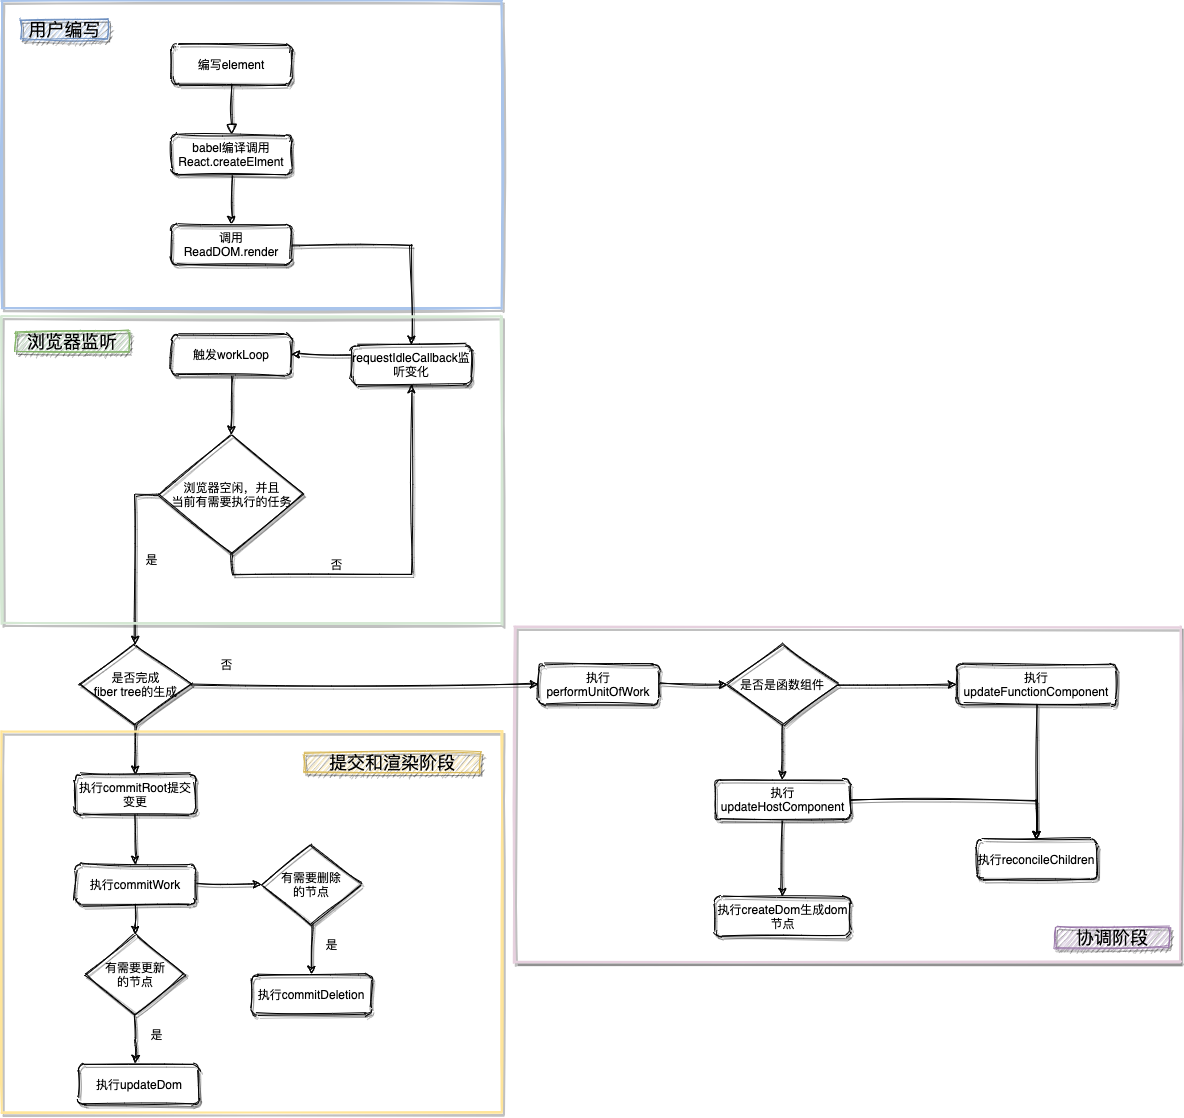

The diagram above was exported from draw.io. Its source (the exported page's mxGraphModel, read from the mxfile embedded in the PNG):
<mxGraphModel dx="1701" dy="1016" grid="0" gridSize="10" guides="1" tooltips="1" connect="1" arrows="1" fold="1" page="0" pageScale="1" pageWidth="827" pageHeight="1169" background="none" math="0" shadow="0">
  <root>
    <mxCell id="WIyWlLk6GJQsqaUBKTNV-0" />
    <mxCell id="WIyWlLk6GJQsqaUBKTNV-1" parent="WIyWlLk6GJQsqaUBKTNV-0" />
    <mxCell id="JOS0EZaL33iHTVfQNhzw-9" value="" style="rounded=0;whiteSpace=wrap;html=1;shadow=1;glass=0;sketch=1;strokeColor=#E6D0DE;strokeWidth=2;" vertex="1" parent="WIyWlLk6GJQsqaUBKTNV-1">
      <mxGeometry x="503" y="662.5" width="666" height="335" as="geometry" />
    </mxCell>
    <mxCell id="JOS0EZaL33iHTVfQNhzw-1" value="" style="rounded=0;whiteSpace=wrap;html=1;shadow=1;glass=0;sketch=1;fillColor=none;strokeColor=#A9C4EB;strokeWidth=2;" vertex="1" parent="WIyWlLk6GJQsqaUBKTNV-1">
      <mxGeometry x="-10" y="36.5" width="500" height="307" as="geometry" />
    </mxCell>
    <mxCell id="WIyWlLk6GJQsqaUBKTNV-2" value="" style="rounded=0;html=1;jettySize=auto;orthogonalLoop=1;fontSize=11;endArrow=block;endFill=0;endSize=8;strokeWidth=1;shadow=1;labelBackgroundColor=none;edgeStyle=orthogonalEdgeStyle;sketch=1;" parent="WIyWlLk6GJQsqaUBKTNV-1" source="WIyWlLk6GJQsqaUBKTNV-3" edge="1">
      <mxGeometry relative="1" as="geometry">
        <mxPoint x="220" y="170" as="targetPoint" />
      </mxGeometry>
    </mxCell>
    <mxCell id="WIyWlLk6GJQsqaUBKTNV-3" value="编写element" style="rounded=1;whiteSpace=wrap;html=1;fontSize=12;glass=0;strokeWidth=1;shadow=1;sketch=1;" parent="WIyWlLk6GJQsqaUBKTNV-1" vertex="1">
      <mxGeometry x="160" y="80" width="120" height="40" as="geometry" />
    </mxCell>
    <mxCell id="W2RUub8L4OePrlqX72wK-4" style="edgeStyle=orthogonalEdgeStyle;rounded=0;orthogonalLoop=1;jettySize=auto;html=1;exitX=0.5;exitY=1;exitDx=0;exitDy=0;shadow=1;sketch=1;" parent="WIyWlLk6GJQsqaUBKTNV-1" source="W2RUub8L4OePrlqX72wK-1" target="W2RUub8L4OePrlqX72wK-2" edge="1">
      <mxGeometry relative="1" as="geometry" />
    </mxCell>
    <mxCell id="W2RUub8L4OePrlqX72wK-1" value="babel编译调用React.createElment" style="rounded=1;whiteSpace=wrap;html=1;fontSize=12;glass=0;strokeWidth=1;shadow=1;sketch=1;" parent="WIyWlLk6GJQsqaUBKTNV-1" vertex="1">
      <mxGeometry x="160" y="170" width="120" height="40" as="geometry" />
    </mxCell>
    <mxCell id="W2RUub8L4OePrlqX72wK-26" style="edgeStyle=orthogonalEdgeStyle;rounded=0;orthogonalLoop=1;jettySize=auto;html=1;exitX=1;exitY=0.5;exitDx=0;exitDy=0;entryX=0.5;entryY=0;entryDx=0;entryDy=0;shadow=1;sketch=1;" parent="WIyWlLk6GJQsqaUBKTNV-1" source="W2RUub8L4OePrlqX72wK-2" target="W2RUub8L4OePrlqX72wK-11" edge="1">
      <mxGeometry relative="1" as="geometry" />
    </mxCell>
    <mxCell id="W2RUub8L4OePrlqX72wK-2" value="调用ReadDOM.render" style="rounded=1;whiteSpace=wrap;html=1;fontSize=12;glass=0;strokeWidth=1;shadow=1;sketch=1;" parent="WIyWlLk6GJQsqaUBKTNV-1" vertex="1">
      <mxGeometry x="160" y="260" width="120" height="40" as="geometry" />
    </mxCell>
    <mxCell id="W2RUub8L4OePrlqX72wK-9" style="edgeStyle=orthogonalEdgeStyle;rounded=0;orthogonalLoop=1;jettySize=auto;html=1;exitX=0.5;exitY=1;exitDx=0;exitDy=0;entryX=0.5;entryY=0;entryDx=0;entryDy=0;shadow=1;sketch=1;" parent="WIyWlLk6GJQsqaUBKTNV-1" source="W2RUub8L4OePrlqX72wK-5" target="W2RUub8L4OePrlqX72wK-8" edge="1">
      <mxGeometry relative="1" as="geometry" />
    </mxCell>
    <mxCell id="W2RUub8L4OePrlqX72wK-5" value="触发workLoop" style="rounded=1;whiteSpace=wrap;html=1;fontSize=12;glass=0;strokeWidth=1;shadow=1;sketch=1;" parent="WIyWlLk6GJQsqaUBKTNV-1" vertex="1">
      <mxGeometry x="160" y="370" width="120" height="40" as="geometry" />
    </mxCell>
    <mxCell id="W2RUub8L4OePrlqX72wK-19" style="edgeStyle=orthogonalEdgeStyle;rounded=0;orthogonalLoop=1;jettySize=auto;html=1;exitX=0;exitY=0.5;exitDx=0;exitDy=0;entryX=0.5;entryY=0;entryDx=0;entryDy=0;shadow=1;sketch=1;" parent="WIyWlLk6GJQsqaUBKTNV-1" source="W2RUub8L4OePrlqX72wK-8" target="W2RUub8L4OePrlqX72wK-22" edge="1">
      <mxGeometry relative="1" as="geometry">
        <mxPoint x="110" y="680" as="targetPoint" />
      </mxGeometry>
    </mxCell>
    <mxCell id="W2RUub8L4OePrlqX72wK-28" style="edgeStyle=orthogonalEdgeStyle;rounded=0;orthogonalLoop=1;jettySize=auto;html=1;exitX=0.5;exitY=1;exitDx=0;exitDy=0;entryX=0.5;entryY=1;entryDx=0;entryDy=0;shadow=1;sketch=1;" parent="WIyWlLk6GJQsqaUBKTNV-1" source="W2RUub8L4OePrlqX72wK-8" target="W2RUub8L4OePrlqX72wK-11" edge="1">
      <mxGeometry relative="1" as="geometry" />
    </mxCell>
    <mxCell id="W2RUub8L4OePrlqX72wK-8" value="浏览器空闲，并且&lt;br&gt;当前有需要执行的任务" style="rhombus;whiteSpace=wrap;html=1;shadow=1;sketch=1;" parent="WIyWlLk6GJQsqaUBKTNV-1" vertex="1">
      <mxGeometry x="147.5" y="470" width="145" height="120" as="geometry" />
    </mxCell>
    <mxCell id="W2RUub8L4OePrlqX72wK-27" style="edgeStyle=orthogonalEdgeStyle;rounded=0;orthogonalLoop=1;jettySize=auto;html=1;exitX=0;exitY=0.25;exitDx=0;exitDy=0;entryX=1;entryY=0.5;entryDx=0;entryDy=0;shadow=1;sketch=1;" parent="WIyWlLk6GJQsqaUBKTNV-1" source="W2RUub8L4OePrlqX72wK-11" target="W2RUub8L4OePrlqX72wK-5" edge="1">
      <mxGeometry relative="1" as="geometry" />
    </mxCell>
    <mxCell id="W2RUub8L4OePrlqX72wK-11" value="requestIdleCallback监听变化" style="rounded=1;whiteSpace=wrap;html=1;fontSize=12;glass=0;strokeWidth=1;shadow=1;sketch=1;" parent="WIyWlLk6GJQsqaUBKTNV-1" vertex="1">
      <mxGeometry x="340" y="380" width="120" height="40" as="geometry" />
    </mxCell>
    <mxCell id="W2RUub8L4OePrlqX72wK-21" value="是" style="text;html=1;align=center;verticalAlign=middle;resizable=0;points=[];autosize=1;shadow=1;sketch=1;" parent="WIyWlLk6GJQsqaUBKTNV-1" vertex="1">
      <mxGeometry x="125" y="585" width="30" height="20" as="geometry" />
    </mxCell>
    <mxCell id="W2RUub8L4OePrlqX72wK-24" style="edgeStyle=orthogonalEdgeStyle;rounded=0;orthogonalLoop=1;jettySize=auto;html=1;exitX=1;exitY=0.5;exitDx=0;exitDy=0;entryX=0;entryY=0.5;entryDx=0;entryDy=0;shadow=1;sketch=1;" parent="WIyWlLk6GJQsqaUBKTNV-1" source="W2RUub8L4OePrlqX72wK-22" target="W2RUub8L4OePrlqX72wK-23" edge="1">
      <mxGeometry relative="1" as="geometry" />
    </mxCell>
    <mxCell id="W2RUub8L4OePrlqX72wK-31" style="edgeStyle=orthogonalEdgeStyle;rounded=0;orthogonalLoop=1;jettySize=auto;html=1;exitX=0.5;exitY=1;exitDx=0;exitDy=0;entryX=0.5;entryY=0;entryDx=0;entryDy=0;shadow=1;sketch=1;" parent="WIyWlLk6GJQsqaUBKTNV-1" source="W2RUub8L4OePrlqX72wK-22" target="W2RUub8L4OePrlqX72wK-30" edge="1">
      <mxGeometry relative="1" as="geometry" />
    </mxCell>
    <mxCell id="W2RUub8L4OePrlqX72wK-22" value="是否完成&lt;br&gt;fiber tree的生成" style="rhombus;whiteSpace=wrap;html=1;shadow=1;sketch=1;" parent="WIyWlLk6GJQsqaUBKTNV-1" vertex="1">
      <mxGeometry x="67.5" y="680" width="112.5" height="80" as="geometry" />
    </mxCell>
    <mxCell id="W2RUub8L4OePrlqX72wK-33" style="edgeStyle=orthogonalEdgeStyle;rounded=0;orthogonalLoop=1;jettySize=auto;html=1;exitX=1;exitY=0.5;exitDx=0;exitDy=0;entryX=0;entryY=0.5;entryDx=0;entryDy=0;shadow=1;sketch=1;" parent="WIyWlLk6GJQsqaUBKTNV-1" source="W2RUub8L4OePrlqX72wK-23" target="W2RUub8L4OePrlqX72wK-32" edge="1">
      <mxGeometry relative="1" as="geometry" />
    </mxCell>
    <mxCell id="W2RUub8L4OePrlqX72wK-23" value="执行performUnitOfWork" style="rounded=1;whiteSpace=wrap;html=1;fontSize=12;glass=0;strokeWidth=1;shadow=1;sketch=1;" parent="WIyWlLk6GJQsqaUBKTNV-1" vertex="1">
      <mxGeometry x="527" y="700" width="120" height="40" as="geometry" />
    </mxCell>
    <mxCell id="W2RUub8L4OePrlqX72wK-25" value="否" style="text;html=1;align=center;verticalAlign=middle;resizable=0;points=[];autosize=1;shadow=1;sketch=1;" parent="WIyWlLk6GJQsqaUBKTNV-1" vertex="1">
      <mxGeometry x="200" y="690" width="30" height="20" as="geometry" />
    </mxCell>
    <mxCell id="W2RUub8L4OePrlqX72wK-29" value="否" style="text;html=1;align=center;verticalAlign=middle;resizable=0;points=[];autosize=1;shadow=1;sketch=1;" parent="WIyWlLk6GJQsqaUBKTNV-1" vertex="1">
      <mxGeometry x="310" y="590" width="30" height="20" as="geometry" />
    </mxCell>
    <mxCell id="W2RUub8L4OePrlqX72wK-42" style="edgeStyle=orthogonalEdgeStyle;rounded=0;orthogonalLoop=1;jettySize=auto;html=1;exitX=0.5;exitY=1;exitDx=0;exitDy=0;entryX=0.5;entryY=0;entryDx=0;entryDy=0;shadow=1;sketch=1;" parent="WIyWlLk6GJQsqaUBKTNV-1" source="W2RUub8L4OePrlqX72wK-30" target="W2RUub8L4OePrlqX72wK-41" edge="1">
      <mxGeometry relative="1" as="geometry" />
    </mxCell>
    <mxCell id="W2RUub8L4OePrlqX72wK-30" value="执行commitRoot提交变更" style="rounded=1;whiteSpace=wrap;html=1;fontSize=12;glass=0;strokeWidth=1;shadow=1;sketch=1;" parent="WIyWlLk6GJQsqaUBKTNV-1" vertex="1">
      <mxGeometry x="63.75" y="810" width="120" height="40" as="geometry" />
    </mxCell>
    <mxCell id="W2RUub8L4OePrlqX72wK-35" style="edgeStyle=orthogonalEdgeStyle;orthogonalLoop=1;jettySize=auto;html=1;exitX=1;exitY=0.5;exitDx=0;exitDy=0;entryX=0;entryY=0.5;entryDx=0;entryDy=0;shadow=1;sketch=1;rounded=0;" parent="WIyWlLk6GJQsqaUBKTNV-1" source="W2RUub8L4OePrlqX72wK-32" target="W2RUub8L4OePrlqX72wK-34" edge="1">
      <mxGeometry relative="1" as="geometry" />
    </mxCell>
    <mxCell id="W2RUub8L4OePrlqX72wK-37" style="edgeStyle=orthogonalEdgeStyle;rounded=0;orthogonalLoop=1;jettySize=auto;html=1;exitX=0.5;exitY=1;exitDx=0;exitDy=0;entryX=0.5;entryY=0;entryDx=0;entryDy=0;shadow=1;sketch=1;" parent="WIyWlLk6GJQsqaUBKTNV-1" source="W2RUub8L4OePrlqX72wK-32" target="W2RUub8L4OePrlqX72wK-36" edge="1">
      <mxGeometry relative="1" as="geometry" />
    </mxCell>
    <mxCell id="W2RUub8L4OePrlqX72wK-32" value="是否是函数组件" style="rhombus;whiteSpace=wrap;html=1;shadow=1;sketch=1;" parent="WIyWlLk6GJQsqaUBKTNV-1" vertex="1">
      <mxGeometry x="716" y="680" width="110" height="80" as="geometry" />
    </mxCell>
    <mxCell id="W2RUub8L4OePrlqX72wK-40" style="edgeStyle=orthogonalEdgeStyle;rounded=0;orthogonalLoop=1;jettySize=auto;html=1;entryX=0.5;entryY=0;entryDx=0;entryDy=0;shadow=1;sketch=1;" parent="WIyWlLk6GJQsqaUBKTNV-1" source="W2RUub8L4OePrlqX72wK-34" target="W2RUub8L4OePrlqX72wK-38" edge="1">
      <mxGeometry relative="1" as="geometry" />
    </mxCell>
    <mxCell id="W2RUub8L4OePrlqX72wK-34" value="执行updateFunctionComponent" style="rounded=1;whiteSpace=wrap;html=1;fontSize=12;glass=0;strokeWidth=1;shadow=1;sketch=1;" parent="WIyWlLk6GJQsqaUBKTNV-1" vertex="1">
      <mxGeometry x="945" y="700" width="160" height="40" as="geometry" />
    </mxCell>
    <mxCell id="W2RUub8L4OePrlqX72wK-39" style="edgeStyle=orthogonalEdgeStyle;rounded=0;orthogonalLoop=1;jettySize=auto;html=1;exitX=1;exitY=0.5;exitDx=0;exitDy=0;entryX=0.5;entryY=0;entryDx=0;entryDy=0;shadow=1;sketch=1;" parent="WIyWlLk6GJQsqaUBKTNV-1" source="W2RUub8L4OePrlqX72wK-36" target="W2RUub8L4OePrlqX72wK-38" edge="1">
      <mxGeometry relative="1" as="geometry" />
    </mxCell>
    <mxCell id="W2RUub8L4OePrlqX72wK-50" style="edgeStyle=orthogonalEdgeStyle;rounded=0;orthogonalLoop=1;jettySize=auto;html=1;exitX=0.5;exitY=1;exitDx=0;exitDy=0;entryX=0.5;entryY=0;entryDx=0;entryDy=0;shadow=1;sketch=1;" parent="WIyWlLk6GJQsqaUBKTNV-1" source="W2RUub8L4OePrlqX72wK-36" target="W2RUub8L4OePrlqX72wK-49" edge="1">
      <mxGeometry relative="1" as="geometry" />
    </mxCell>
    <mxCell id="W2RUub8L4OePrlqX72wK-36" value="执行updateHostComponent" style="rounded=1;whiteSpace=wrap;html=1;fontSize=12;glass=0;strokeWidth=1;shadow=1;sketch=1;" parent="WIyWlLk6GJQsqaUBKTNV-1" vertex="1">
      <mxGeometry x="703.5" y="815" width="135" height="40" as="geometry" />
    </mxCell>
    <mxCell id="W2RUub8L4OePrlqX72wK-38" value="执行reconcileChildren" style="rounded=1;whiteSpace=wrap;html=1;fontSize=12;glass=0;strokeWidth=1;shadow=1;sketch=1;" parent="WIyWlLk6GJQsqaUBKTNV-1" vertex="1">
      <mxGeometry x="965" y="875" width="120" height="40" as="geometry" />
    </mxCell>
    <mxCell id="W2RUub8L4OePrlqX72wK-45" style="edgeStyle=orthogonalEdgeStyle;rounded=0;orthogonalLoop=1;jettySize=auto;html=1;exitX=1;exitY=0.5;exitDx=0;exitDy=0;entryX=0;entryY=0.5;entryDx=0;entryDy=0;shadow=1;sketch=1;" parent="WIyWlLk6GJQsqaUBKTNV-1" source="W2RUub8L4OePrlqX72wK-41" target="W2RUub8L4OePrlqX72wK-44" edge="1">
      <mxGeometry relative="1" as="geometry" />
    </mxCell>
    <mxCell id="W2RUub8L4OePrlqX72wK-52" style="edgeStyle=orthogonalEdgeStyle;rounded=0;orthogonalLoop=1;jettySize=auto;html=1;exitX=0.5;exitY=1;exitDx=0;exitDy=0;entryX=0.5;entryY=0;entryDx=0;entryDy=0;shadow=1;sketch=1;" parent="WIyWlLk6GJQsqaUBKTNV-1" source="W2RUub8L4OePrlqX72wK-41" target="W2RUub8L4OePrlqX72wK-51" edge="1">
      <mxGeometry relative="1" as="geometry" />
    </mxCell>
    <mxCell id="W2RUub8L4OePrlqX72wK-41" value="执行commitWork" style="rounded=1;whiteSpace=wrap;html=1;fontSize=12;glass=0;strokeWidth=1;shadow=1;sketch=1;" parent="WIyWlLk6GJQsqaUBKTNV-1" vertex="1">
      <mxGeometry x="63.75" y="900" width="120" height="40" as="geometry" />
    </mxCell>
    <mxCell id="W2RUub8L4OePrlqX72wK-48" style="edgeStyle=orthogonalEdgeStyle;rounded=0;orthogonalLoop=1;jettySize=auto;html=1;exitX=0.5;exitY=1;exitDx=0;exitDy=0;entryX=0.5;entryY=0;entryDx=0;entryDy=0;shadow=1;sketch=1;" parent="WIyWlLk6GJQsqaUBKTNV-1" source="W2RUub8L4OePrlqX72wK-44" target="W2RUub8L4OePrlqX72wK-47" edge="1">
      <mxGeometry relative="1" as="geometry" />
    </mxCell>
    <mxCell id="W2RUub8L4OePrlqX72wK-44" value="有需要删除&lt;br&gt;的节点" style="rhombus;whiteSpace=wrap;html=1;shadow=1;sketch=1;" parent="WIyWlLk6GJQsqaUBKTNV-1" vertex="1">
      <mxGeometry x="250" y="880" width="100" height="80" as="geometry" />
    </mxCell>
    <mxCell id="W2RUub8L4OePrlqX72wK-47" value="执行commitDeletion" style="rounded=1;whiteSpace=wrap;html=1;fontSize=12;glass=0;strokeWidth=1;shadow=1;sketch=1;" parent="WIyWlLk6GJQsqaUBKTNV-1" vertex="1">
      <mxGeometry x="240" y="1010" width="120" height="40" as="geometry" />
    </mxCell>
    <mxCell id="W2RUub8L4OePrlqX72wK-49" value="执行createDom生成dom节点" style="rounded=1;whiteSpace=wrap;html=1;fontSize=12;glass=0;strokeWidth=1;shadow=1;sketch=1;" parent="WIyWlLk6GJQsqaUBKTNV-1" vertex="1">
      <mxGeometry x="703.5" y="932" width="135" height="40" as="geometry" />
    </mxCell>
    <mxCell id="W2RUub8L4OePrlqX72wK-54" style="edgeStyle=orthogonalEdgeStyle;rounded=0;orthogonalLoop=1;jettySize=auto;html=1;exitX=0.5;exitY=1;exitDx=0;exitDy=0;shadow=1;sketch=1;" parent="WIyWlLk6GJQsqaUBKTNV-1" source="W2RUub8L4OePrlqX72wK-51" edge="1">
      <mxGeometry relative="1" as="geometry">
        <mxPoint x="124" y="1099" as="targetPoint" />
      </mxGeometry>
    </mxCell>
    <mxCell id="W2RUub8L4OePrlqX72wK-51" value="有需要更新&lt;br&gt;的节点" style="rhombus;whiteSpace=wrap;html=1;shadow=1;sketch=1;" parent="WIyWlLk6GJQsqaUBKTNV-1" vertex="1">
      <mxGeometry x="73.75" y="970" width="100" height="80" as="geometry" />
    </mxCell>
    <mxCell id="W2RUub8L4OePrlqX72wK-53" value="执行updateDom" style="rounded=1;whiteSpace=wrap;html=1;fontSize=12;glass=0;strokeWidth=1;shadow=1;sketch=1;" parent="WIyWlLk6GJQsqaUBKTNV-1" vertex="1">
      <mxGeometry x="67.5" y="1100" width="120" height="40" as="geometry" />
    </mxCell>
    <mxCell id="W2RUub8L4OePrlqX72wK-55" value="是" style="text;html=1;align=center;verticalAlign=middle;resizable=0;points=[];autosize=1;shadow=1;sketch=1;" parent="WIyWlLk6GJQsqaUBKTNV-1" vertex="1">
      <mxGeometry x="305" y="970" width="30" height="20" as="geometry" />
    </mxCell>
    <mxCell id="W2RUub8L4OePrlqX72wK-56" value="是" style="text;html=1;align=center;verticalAlign=middle;resizable=0;points=[];autosize=1;shadow=1;sketch=1;" parent="WIyWlLk6GJQsqaUBKTNV-1" vertex="1">
      <mxGeometry x="130" y="1060" width="30" height="20" as="geometry" />
    </mxCell>
    <mxCell id="JOS0EZaL33iHTVfQNhzw-3" value="用户编写" style="text;html=1;strokeColor=#6c8ebf;fillColor=#dae8fc;align=center;verticalAlign=middle;whiteSpace=wrap;rounded=0;shadow=1;glass=0;sketch=1;fontSize=18;" vertex="1" parent="WIyWlLk6GJQsqaUBKTNV-1">
      <mxGeometry x="10" y="55" width="87" height="20" as="geometry" />
    </mxCell>
    <mxCell id="JOS0EZaL33iHTVfQNhzw-5" value="" style="rounded=0;whiteSpace=wrap;html=1;shadow=1;glass=0;sketch=1;fillColor=none;strokeColor=#D5E8D4;strokeWidth=2;" vertex="1" parent="WIyWlLk6GJQsqaUBKTNV-1">
      <mxGeometry x="-10" y="352" width="500" height="307" as="geometry" />
    </mxCell>
    <mxCell id="JOS0EZaL33iHTVfQNhzw-6" value="浏览器监听" style="text;html=1;strokeColor=#82b366;fillColor=#d5e8d4;align=center;verticalAlign=middle;whiteSpace=wrap;rounded=0;shadow=1;glass=0;sketch=1;fontSize=18;" vertex="1" parent="WIyWlLk6GJQsqaUBKTNV-1">
      <mxGeometry x="4" y="367" width="114" height="20" as="geometry" />
    </mxCell>
    <mxCell id="JOS0EZaL33iHTVfQNhzw-7" value="" style="rounded=0;whiteSpace=wrap;html=1;shadow=1;glass=0;sketch=1;fillColor=none;strokeColor=#FFE599;strokeWidth=2;" vertex="1" parent="WIyWlLk6GJQsqaUBKTNV-1">
      <mxGeometry x="-10" y="767" width="500" height="381" as="geometry" />
    </mxCell>
    <mxCell id="JOS0EZaL33iHTVfQNhzw-8" value="提交和渲染阶段" style="text;html=1;strokeColor=#d6b656;fillColor=#fff2cc;align=center;verticalAlign=middle;whiteSpace=wrap;rounded=0;shadow=1;glass=0;sketch=1;fontSize=18;" vertex="1" parent="WIyWlLk6GJQsqaUBKTNV-1">
      <mxGeometry x="292.5" y="788" width="176" height="20" as="geometry" />
    </mxCell>
    <mxCell id="JOS0EZaL33iHTVfQNhzw-10" value="协调阶段" style="text;html=1;strokeColor=#9673a6;fillColor=#e1d5e7;align=center;verticalAlign=middle;whiteSpace=wrap;rounded=0;shadow=1;glass=0;sketch=1;fontSize=18;" vertex="1" parent="WIyWlLk6GJQsqaUBKTNV-1">
      <mxGeometry x="1044" y="963" width="114" height="20" as="geometry" />
    </mxCell>
  </root>
</mxGraphModel>